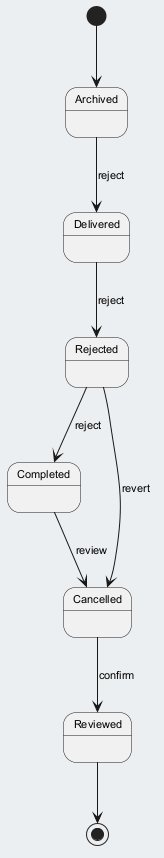

The diagram above was rendered by PlantUML. Its source (embedded in the PNG):
@startuml
skinparam backgroundColor #ECEFF1
skinparam classBackgroundColor #FFFFFF
skinparam classBorderColor #455A64
skinparam defaultFontSize 11
[*] --> Archived
Archived --> Delivered : reject
Delivered --> Rejected : reject
Rejected --> Completed : reject
Completed --> Cancelled : review
Cancelled --> Reviewed : confirm
Rejected --> Cancelled : revert
Reviewed --> [*]
@enduml